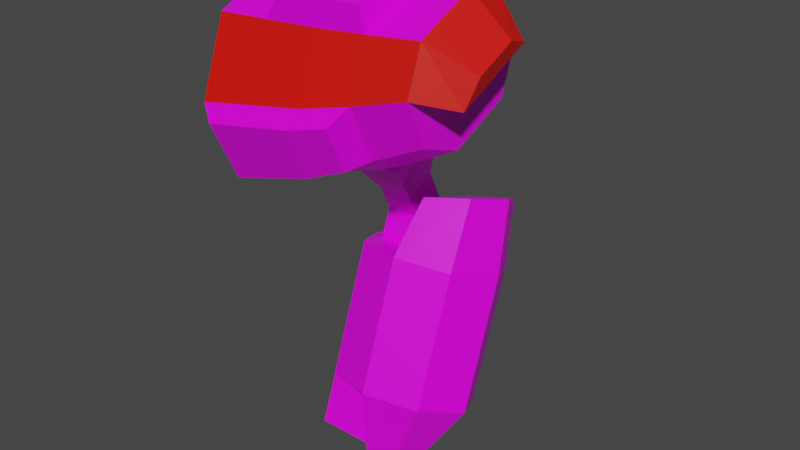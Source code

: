 # Source: mech_arml6.blend  (saved by Blender 3.3.6; exported with 4.5.12 LTS)
import bpy
from mathutils import Matrix  # noqa: F401  (used for matrix-valued properties, if any)

bpy.ops.wm.read_factory_settings(use_empty=True)
scene = bpy.context.scene
scene.name = 'Scene'

# ---- collections
col_arml6 = bpy.data.collections.new('arml6'); scene.collection.children.link(col_arml6)

# ---- images (referenced by path relative to the original .blend; pixels are not part of the script)
import os
ASSET_DIR = os.environ.get("B2B_ASSET_DIR", "")  # directory of the original .blend (textures are referenced by path, not embedded)
HERE = os.path.dirname(os.path.abspath(__file__))  # packed textures are extracted next to this script under _unpacked/

def load_image(name, relpath, width, height, colorspace="sRGB"):
    """Load a texture the original file referenced (path relative to the .blend, or extracted next to this script)."""
    p = next((c for c in (os.path.join(HERE, relpath), os.path.join(ASSET_DIR, relpath)) if relpath and os.path.exists(c)), "")
    if p:
        img = bpy.data.images.load(p, check_existing=True)
        img.name = name
    else:  # same state as the original file: an image datablock whose file is absent (Cycles renders it pink)
        img = bpy.data.images.new(name, width, height)
        img.source = "FILE"
        img.filepath = "//" + (relpath or name)
    img.colorspace_settings.name = colorspace
    return img
img_tex_arml06_png = load_image('tex_arml06.png', 'tex_arml06.png', 1024, 1024, 'sRGB')

# ---- materials (node trees are filled in below, after node groups)
mat_mat_arml = bpy.data.materials.new('mat_arml')
mat_mat_arml.alpha_threshold = 0.0
mat_mat_arml.use_backface_culling = True
mat_mat_arml.use_transparent_shadow = False
mat_mat_arml.line_color = (0.0, 0.0, 0.0, 1.0)
mat_mat_team = bpy.data.materials.new('mat_team')
mat_mat_team.use_backface_culling = True
mat_mat_team.use_transparent_shadow = False

# ---- material node trees
mat_mat_arml.use_nodes = True; mat_mat_arml.node_tree.nodes.clear()
_N = mat_mat_arml.node_tree.nodes; _L = mat_mat_arml.node_tree.links
n0 = _N.new('ShaderNodeOutputMaterial'); n0.name = 'Material Output'; n0.location = (300, 300)
n1 = _N.new('ShaderNodeBsdfPrincipled'); n1.name = 'Principled BSDF'; n1.location = (10, 300)
n1.distribution = 'GGX'
n1.subsurface_method = 'BURLEY'
n1.inputs[2].default_value = 0.4
n1.inputs[3].default_value = 1.45
n1.inputs[27].default_value = (0.0, 0.0, 0.0, 1.0)
n1.inputs[28].default_value = 1.0
n2 = _N.new('ShaderNodeTexImage'); n2.name = 'Image Texture.001'; n2.location = (-254, 300)
n2.image = img_tex_arml06_png
n2.interpolation = 'Closest'
_L.new(n1.outputs[0], n0.inputs[0])
_L.new(n2.outputs[0], n1.inputs[0])
n0.is_active_output = True
mat_mat_team.use_nodes = True; mat_mat_team.node_tree.nodes.clear()
_N = mat_mat_team.node_tree.nodes; _L = mat_mat_team.node_tree.links
n0 = _N.new('ShaderNodeBsdfPrincipled'); n0.name = 'Principled BSDF'; n0.location = (10, 300)
n0.distribution = 'GGX'
n0.subsurface_method = 'BURLEY'
n0.inputs[0].default_value = (0.8, 0.004458, 0.0, 1.0)
n0.inputs[3].default_value = 1.45
n0.inputs[27].default_value = (0.0, 0.0, 0.0, 1.0)
n0.inputs[28].default_value = 1.0
n1 = _N.new('ShaderNodeOutputMaterial'); n1.name = 'Material Output'; n1.location = (300, 300)
_L.new(n0.outputs[0], n1.inputs[0])
n1.is_active_output = True

# ---- world
world_world = bpy.data.worlds.new('World'); scene.world = world_world
world_world.use_nodes = True; world_world.node_tree.nodes.clear()
_N = world_world.node_tree.nodes; _L = world_world.node_tree.links
n0 = _N.new('ShaderNodeOutputWorld'); n0.name = 'World Output'; n0.location = (300, 300)
n1 = _N.new('ShaderNodeBackground'); n1.name = 'Background'; n1.location = (10, 300)
n1.inputs[0].default_value = (0.05088, 0.05088, 0.05088, 1.0)
_L.new(n1.outputs[0], n0.inputs[0])
n0.is_active_output = True
world_world.color = (0.05088, 0.05088, 0.05088)
world_world.use_sun_shadow = False
world_world.sun_shadow_jitter_overblur = 0.0

# ---- meshes
me_arm = bpy.data.meshes.new('arm')
me_arm.from_pydata([(0.2473, 0.1523, -0.7067), (0.2473, 0.2488, -0.4416), (0.3562, 0.1137, -0.6927), (0.3562, 0.2102, -0.4275), (0.4013, 0.0207, -0.6588), (0.4013, 0.1172, -0.3937), (0.3562, -0.07233, -0.625), (0.3562, 0.02417, -0.3598), (0.2473, -0.1109, -0.6109), (0.2473, -0.01436, -0.3458), (0.1391, -0.07233, -0.625), (0.1391, 0.02417, -0.3598), (0.09402, 0.0207, -0.6588), (0.09402, 0.1172, -0.3937), (0.1391, 0.1137, -0.6927), (0.1391, 0.2102, -0.4275), (0.3483, 0.2417, -0.2831), (0.2642, 0.2655, -0.3136), (0.3832, 0.1702, -0.248), (0.3483, 0.09288, -0.2289), (0.2642, 0.05505, -0.237), (0.2409, 0.03859, -0.8143), (0.2954, 0.01933, -0.8073), (0.3179, -0.02719, -0.7904), (0.2954, -0.0737, -0.7734), (0.2409, -0.09296, -0.7664), (0.009392, 0.1656, 0.1757), (0.009392, 0.01407, 0.2309), (0.009392, -0.1926, 0.1345), (0.009392, -0.02394, -0.2271), (0.009392, 0.1827, -0.1308), (0.112, 0.00634, 0.2272), (0.112, -0.1848, 0.1381), (0.112, -0.2358, -0.002058), (0.112, -0.169, -0.1454), (0.112, -0.02883, -0.1965), (0.112, 0.1623, -0.1073), (0.112, 0.2134, 0.03285), (0.2146, -0.001299, 0.2237), (0.2146, -0.1772, 0.1417), (0.2146, -0.03366, -0.1662), (0.2146, 0.1422, -0.08413), (0.3172, -0.0134, 0.218), (0.3172, -0.1651, 0.1473), (0.3172, -0.0413, -0.1182), (0.3172, 0.1104, -0.04743), (0.3172, 0.1509, 0.06379), (0.4198, 0.06364, 0.1785), (0.4198, -0.02725, 0.2116), (0.4198, -0.1512, 0.1538), (0.4198, -0.1843, 0.06287), (0.4198, -0.141, -0.03012), (0.4198, -0.05006, -0.0632), (0.4198, 0.07392, -0.005389), (0.4198, 0.107, 0.08551), (0.4985, -0.0191, 0.1379), (0.4847, 0.03912, 0.1187), (0.4985, -0.1, 0.1002), (0.4847, -0.1228, 0.04325), (0.1428, -0.185, 0.1883), (0.1428, -0.03205, 0.2597), (0.2249, -0.1789, 0.1912), (0.2249, -0.03816, 0.2568), (0.3069, -0.1692, 0.1957), (0.3069, -0.04784, 0.2523), (0.009392, -0.1754, -0.172), (0.009392, -0.2477, -0.017), (0.009392, 0.2378, 0.02073), (0.112, 0.1465, 0.1762), (0.2146, -0.1626, -0.1192), (0.2146, -0.2241, 0.01271), (0.2146, 0.1277, 0.1767), (0.2146, 0.1892, 0.04483), (0.3172, -0.1525, -0.07769), (0.3172, -0.2056, 0.03609), (0.3172, 0.09782, 0.1776), (0.04613, 0.1996, 0.1781), (0.04613, 0.2574, 0.05411), (0.1282, 0.1843, 0.1785), (0.1282, 0.2378, 0.06381), (0.2103, 0.1693, 0.1789), (0.2103, 0.2185, 0.07339), (0.2924, 0.1454, 0.1796), (0.2924, 0.1878, 0.08856), (0.04613, -0.2136, -0.1655), (0.04613, -0.2714, -0.04153), (0.1282, -0.2084, -0.1443), (0.1282, -0.2619, -0.02957), (0.2103, -0.2033, -0.1233), (0.2103, -0.2525, -0.01776), (0.2924, -0.1953, -0.09008), (0.2924, -0.2377, 0.0009401), (0.1324, 0.1526, -0.4164), (0.1324, 0.08327, -0.3912), (0.2062, 0.1526, -0.4164), (0.2062, 0.08327, -0.3912), (0.1082, 0.03753, -0.8034), (0.1082, -0.07735, -0.7616), (0.2304, 0.03753, -0.8034), (0.2304, -0.07735, -0.7616), (0.09654, 0.001707, -0.1759), (0.09654, 0.1336, -0.1144), (0.2421, 0.001707, -0.1759), (0.2421, 0.1336, -0.1144), (0.1329, 0.08389, -0.2661), (0.1329, 0.1498, -0.2353), (0.2057, 0.08389, -0.2661), (0.2057, 0.1498, -0.2353), (0.2057, 0.1868, -0.3145), (0.2057, 0.1208, -0.3452), (0.1329, 0.1868, -0.3145), (0.1329, 0.1208, -0.3452), (0.09654, -0.08987, 0.02048), (0.09654, 0.04203, 0.08199), (0.2421, -0.08987, 0.02048), (0.2421, 0.04203, 0.08199), (0.1082, 0.07735, -0.694), (0.1082, -0.03753, -0.6522), (0.2304, 0.07735, -0.694), (0.2304, -0.03753, -0.6522), (0.1324, 0.1818, -0.3362), (0.1324, 0.1125, -0.311), (0.2062, 0.1818, -0.3362), (0.2062, 0.1125, -0.311)], [], [(0, 1, 3, 2), (2, 3, 5, 4), (4, 5, 7, 6), (6, 7, 9, 8), (8, 9, 11, 10), (10, 11, 13, 12), (5, 3, 16, 18), (12, 13, 15, 14), (14, 15, 1, 0), (0, 8, 10, 12, 14), (16, 17, 20, 19, 18), (9, 1, 15, 13, 11), (4, 6, 24, 23), (3, 1, 17, 16), (7, 5, 18, 19), (1, 9, 20, 17), (9, 7, 19, 20), (25, 21, 22, 23, 24), (8, 0, 21, 25), (6, 8, 25, 24), (2, 4, 23, 22), (0, 2, 22, 21), (27, 26, 67, 30, 29, 65, 66, 28), (36, 37, 72, 41), (27, 28, 32, 31), (30, 67, 37, 36), (65, 29, 35, 34), (28, 66, 33, 32), (26, 27, 31, 68), (29, 30, 36, 35), (39, 43, 63, 61), (34, 35, 40, 69), (32, 33, 70, 39), (68, 31, 38, 71), (35, 36, 41, 40), (43, 42, 64, 63), (46, 75, 47, 54), (41, 72, 46, 45), (69, 40, 44, 73), (39, 70, 74, 43), (71, 38, 42, 75), (40, 41, 45, 44), (49, 50, 58, 57), (44, 45, 53, 52), (74, 73, 51, 50), (42, 43, 49, 48), (45, 46, 54, 53), (73, 44, 52, 51), (43, 74, 50, 49), (75, 42, 48, 47), (55, 57, 58, 56), (47, 50, 51, 52, 53, 54), (47, 48, 55, 56), (50, 47, 56, 58), (48, 49, 57, 55), (62, 61, 63, 64), (60, 59, 61, 62), (32, 39, 61, 59), (31, 32, 59, 60), (42, 38, 62, 64), (38, 31, 60, 62), (73, 74, 91, 90), (67, 26, 76, 77), (46, 72, 81, 83), (33, 66, 85, 87), (26, 68, 78, 76), (74, 70, 89, 91), (77, 76, 78, 79), (79, 78, 80, 81), (81, 80, 82, 83), (72, 37, 79, 81), (71, 75, 82, 80), (37, 67, 77, 79), (75, 46, 83, 82), (68, 71, 80, 78), (85, 84, 86, 87), (87, 86, 88, 89), (89, 88, 90, 91), (70, 33, 87, 89), (69, 73, 90, 88), (65, 34, 86, 84), (66, 65, 84, 85), (34, 69, 88, 86), (93, 95, 123, 121), (97, 96, 98, 99), (119, 117, 97, 99), (118, 119, 99, 98), (116, 118, 98, 96), (117, 116, 96, 97), (102, 114, 112, 100), (103, 102, 106, 107), (102, 103, 115, 114), (101, 113, 115, 103), (100, 101, 105, 104), (102, 100, 104, 106), (101, 103, 107, 105), (105, 107, 108, 110), (106, 104, 111, 109), (107, 106, 109, 108), (104, 105, 110, 111), (100, 112, 113, 101), (95, 94, 122, 123), (94, 92, 120, 122), (92, 93, 121, 120)])
me_arm.polygons.foreach_set('material_index', [0, 0, 0, 0, 0, 0, 0, 0, 0, 0, 0, 0, 0, 0, 0, 0, 0, 0, 0, 0, 0, 0, 0, 0, 0, 0, 0, 1, 1, 0, 0, 0, 1, 1, 0, 0, 0, 0, 0, 1, 1, 0, 1, 0, 0, 0, 0, 0, 1, 1, 1, 0, 1, 0, 1, 0, 0, 0, 0, 0, 0, 0, 0, 0, 0, 0, 0, 0, 0, 0, 0, 0, 0, 0, 0, 0, 0, 0, 0, 0, 0, 0, 0, 0, 0, 0, 0, 0, 0, 0, 0, 0, 0, 0, 0, 0, 0, 0, 0, 0, 0, 0, 0, 0])
_uv = me_arm.uv_layers.new(name='UVMap')
_uv.uv.foreach_set('vector', [0.2391, 0.2454, 0.09399, 0.2454, 0.09399, 0.1856, 0.2391, 0.1856, 0.2391, 0.1856, 0.09399, 0.1856, 0.09399, 0.1296, 0.2391, 0.1296, 0.2391, 0.1296, 0.09399, 0.1296, 0.09399, 0.07367, 0.2391, 0.07367, 0.2391, 0.07367, 0.09399, 0.07367, 0.09399, 0.01382, 0.2391, 0.01382, 0.5167, 0.5198, 0.6618, 0.5198, 0.6618, 0.5793, 0.5167, 0.5793, 0.5167, 0.5793, 0.6618, 0.5793, 0.6618, 0.6353, 0.5167, 0.6353, 0.09399, 0.1296, 0.09399, 0.1856, 0.01822, 0.178, 0.01382, 0.1335, 0.5167, 0.6353, 0.6618, 0.6353, 0.6618, 0.6913, 0.5167, 0.6913, 0.5167, 0.6913, 0.6618, 0.6913, 0.6618, 0.7508, 0.5167, 0.7508, 0.7148, 0.01382, 0.7745, 0.1449, 0.7151, 0.1488, 0.6729, 0.112, 0.6729, 0.05608, 0.1582, 0.6152, 0.1582, 0.6628, 0.05045, 0.622, 0.08201, 0.5863, 0.1266, 0.5835, 0.01382, 0.6781, 0.1485, 0.7291, 0.1091, 0.7736, 0.05324, 0.7773, 0.01383, 0.7376, 0.2391, 0.1296, 0.2391, 0.07367, 0.321, 0.08387, 0.321, 0.1118, 0.09399, 0.1856, 0.09399, 0.2454, 0.02834, 0.2322, 0.01784, 0.1858, 0.09399, 0.07367, 0.09399, 0.1296, 0.01382, 0.1258, 0.01822, 0.08126, 0.1485, 0.7291, 0.01382, 0.6781, 0.05045, 0.622, 0.1582, 0.6628, 0.09399, 0.01382, 0.09399, 0.07367, 0.01784, 0.07349, 0.02835, 0.02703, 0.8252, 0.08223, 0.7953, 0.01669, 0.8252, 0.01468, 0.8463, 0.03304, 0.8463, 0.06102, 0.7745, 0.1449, 0.7148, 0.01382, 0.7953, 0.01669, 0.8252, 0.08223, 0.2391, 0.07367, 0.2391, 0.01382, 0.3191, 0.02343, 0.3191, 0.05336, 0.2391, 0.1856, 0.2391, 0.1296, 0.321, 0.1474, 0.321, 0.1754, 0.2391, 0.2454, 0.2391, 0.1856, 0.3191, 0.2059, 0.3191, 0.2358, 0.4891, 0.7208, 0.4304, 0.7794, 0.3425, 0.7794, 0.2838, 0.7208, 0.2838, 0.6035, 0.3425, 0.5449, 0.4304, 0.5449, 0.4891, 0.6035, 0.06926, 0.3607, 0.08915, 0.2855, 0.1436, 0.2991, 0.1235, 0.3663, 0.6453, 0.02531, 0.6453, 0.1426, 0.5925, 0.1382, 0.5925, 0.0297, 0.01382, 0.3554, 0.03467, 0.2731, 0.08915, 0.2855, 0.06926, 0.3607, 0.03447, 0.5559, 0.01389, 0.4739, 0.0691, 0.4687, 0.08871, 0.5436, 0.9862, 0.4681, 0.9035, 0.4746, 0.9087, 0.4212, 0.9851, 0.4152, 0.8316, 0.5198, 0.9143, 0.5263, 0.9133, 0.5793, 0.8368, 0.5733, 0.01389, 0.4739, 0.01382, 0.3554, 0.06926, 0.3607, 0.0691, 0.4687, 0.5256, 0.1494, 0.4727, 0.1431, 0.4799, 0.1185, 0.522, 0.1237, 0.08871, 0.5436, 0.0691, 0.4687, 0.1228, 0.463, 0.1429, 0.5302, 0.9851, 0.4152, 0.9087, 0.4212, 0.9137, 0.3678, 0.9841, 0.3623, 0.8368, 0.5733, 0.9133, 0.5793, 0.9122, 0.6322, 0.8418, 0.6267, 0.0691, 0.4687, 0.06926, 0.3607, 0.1235, 0.3663, 0.1228, 0.463, 0.4558, 0.1271, 0.4558, 0.0409, 0.4799, 0.04951, 0.4799, 0.1185, 0.7969, 0.4118, 0.8618, 0.4185, 0.8641, 0.4746, 0.811, 0.4692, 0.1235, 0.3663, 0.1436, 0.2991, 0.1996, 0.3147, 0.1801, 0.3723, 0.1429, 0.5302, 0.1228, 0.463, 0.1799, 0.4571, 0.1991, 0.5149, 0.9841, 0.3623, 0.9137, 0.3678, 0.9241, 0.3138, 0.9848, 0.309, 0.8418, 0.6267, 0.9122, 0.6322, 0.9129, 0.6854, 0.8522, 0.6807, 0.1228, 0.463, 0.1235, 0.3663, 0.1801, 0.3723, 0.1799, 0.4571, 0.9862, 0.2557, 0.9366, 0.2596, 0.934, 0.2125, 0.9652, 0.2042, 0.1799, 0.4571, 0.1801, 0.3723, 0.2395, 0.3791, 0.2397, 0.4504, 0.79, 0.576, 0.7251, 0.5826, 0.7392, 0.5253, 0.7922, 0.5198, 0.4558, 0.0409, 0.4558, 0.1271, 0.403, 0.1192, 0.403, 0.04879, 0.1801, 0.3723, 0.1996, 0.3147, 0.2562, 0.3316, 0.2395, 0.3791, 0.1991, 0.5149, 0.1799, 0.4571, 0.2397, 0.4504, 0.2562, 0.4982, 0.9848, 0.309, 0.9241, 0.3138, 0.9366, 0.2596, 0.9862, 0.2557, 0.8522, 0.6807, 0.9129, 0.6854, 0.9143, 0.7388, 0.8647, 0.7349, 0.5641, 0.7784, 0.61, 0.7784, 0.633, 0.8011, 0.5411, 0.8011, 0.5167, 0.8414, 0.6574, 0.8414, 0.6574, 0.8942, 0.6223, 0.9294, 0.5519, 0.9294, 0.5167, 0.8942, 0.8647, 0.7349, 0.9143, 0.7388, 0.8933, 0.7903, 0.8621, 0.7819, 0.6574, 0.8414, 0.5167, 0.8414, 0.5411, 0.8011, 0.633, 0.8011, 0.403, 0.04879, 0.403, 0.1192, 0.3487, 0.107, 0.3487, 0.06103, 0.5221, 0.0443, 0.522, 0.1237, 0.4799, 0.1185, 0.4799, 0.04951, 0.5642, 0.04055, 0.5642, 0.1274, 0.522, 0.1237, 0.5221, 0.0443, 0.5786, 0.1542, 0.5256, 0.1494, 0.522, 0.1237, 0.5642, 0.1274, 0.5925, 0.0297, 0.5925, 0.1382, 0.5642, 0.1274, 0.5642, 0.04055, 0.4727, 0.02486, 0.5257, 0.01855, 0.5221, 0.0443, 0.4799, 0.04951, 0.5257, 0.01855, 0.5785, 0.01382, 0.5642, 0.04055, 0.5221, 0.0443, 0.7251, 0.5826, 0.79, 0.576, 0.7832, 0.6031, 0.7313, 0.6084, 0.3425, 0.7794, 0.4304, 0.7794, 0.4241, 0.8044, 0.3538, 0.8044, 0.7853, 0.4055, 0.7759, 0.3488, 0.7955, 0.3415, 0.8031, 0.3861, 0.8034, 0.6939, 0.804, 0.7481, 0.783, 0.7328, 0.7825, 0.6896, 0.8759, 0.2464, 0.8753, 0.3005, 0.8544, 0.3048, 0.8548, 0.2617, 0.804, 0.5846, 0.8019, 0.6399, 0.7816, 0.6469, 0.7832, 0.6031, 0.7843, 0.2558, 0.8548, 0.2617, 0.8544, 0.3048, 0.7897, 0.2991, 0.7897, 0.2991, 0.8544, 0.3048, 0.8534, 0.3476, 0.7955, 0.3415, 0.7955, 0.3415, 0.8534, 0.3476, 0.8551, 0.3914, 0.8031, 0.3861, 0.7759, 0.3488, 0.7682, 0.295, 0.7897, 0.2991, 0.7955, 0.3415, 0.8738, 0.3545, 0.8759, 0.4098, 0.8551, 0.3914, 0.8534, 0.3476, 0.7682, 0.295, 0.7613, 0.2407, 0.7843, 0.2558, 0.7897, 0.2991, 0.8618, 0.4185, 0.7969, 0.4118, 0.8031, 0.3861, 0.8551, 0.3914, 0.8753, 0.3005, 0.8738, 0.3545, 0.8534, 0.3476, 0.8544, 0.3048, 0.783, 0.7328, 0.7124, 0.7386, 0.7178, 0.6953, 0.7825, 0.6896, 0.7825, 0.6896, 0.7178, 0.6953, 0.7237, 0.653, 0.7816, 0.6469, 0.7816, 0.6469, 0.7237, 0.653, 0.7313, 0.6084, 0.7832, 0.6031, 0.8019, 0.6399, 0.8034, 0.6939, 0.7825, 0.6896, 0.7816, 0.6469, 0.704, 0.6457, 0.7134, 0.5889, 0.7313, 0.6084, 0.7237, 0.653, 0.6895, 0.7538, 0.6964, 0.6995, 0.7178, 0.6953, 0.7124, 0.7386, 0.4304, 0.5449, 0.3425, 0.5449, 0.3538, 0.5198, 0.4241, 0.5198, 0.6964, 0.6995, 0.704, 0.6457, 0.7237, 0.653, 0.7178, 0.6953, 0.1858, 0.6973, 0.1858, 0.6594, 0.2298, 0.6594, 0.2298, 0.6973, 0.7337, 0.4922, 0.6708, 0.4922, 0.6708, 0.4293, 0.7337, 0.4293, 0.6109, 0.3664, 0.6109, 0.3035, 0.6708, 0.3035, 0.6708, 0.3664, 0.6109, 0.4293, 0.6109, 0.3664, 0.6708, 0.3664, 0.6708, 0.4293, 0.6109, 0.4922, 0.6109, 0.4293, 0.6708, 0.4293, 0.6708, 0.4922, 0.6109, 0.3035, 0.6109, 0.2407, 0.6708, 0.2407, 0.6708, 0.3035, 0.4336, 0.3807, 0.4336, 0.4922, 0.3587, 0.4922, 0.3587, 0.3807, 0.5084, 0.3807, 0.4336, 0.3807, 0.4523, 0.318, 0.4897, 0.318, 0.4336, 0.3807, 0.5084, 0.3807, 0.5084, 0.4922, 0.4336, 0.4922, 0.5833, 0.3807, 0.5833, 0.4922, 0.5084, 0.4922, 0.5084, 0.3807, 0.3587, 0.3807, 0.2838, 0.3807, 0.3025, 0.318, 0.34, 0.318, 0.4336, 0.3807, 0.3587, 0.3807, 0.3774, 0.318, 0.4148, 0.318, 0.5833, 0.3807, 0.5084, 0.3807, 0.5271, 0.318, 0.5646, 0.318, 0.5646, 0.318, 0.5271, 0.318, 0.5271, 0.2731, 0.5646, 0.2731, 0.4148, 0.318, 0.3774, 0.318, 0.3774, 0.2731, 0.4148, 0.2731, 0.4897, 0.318, 0.4523, 0.318, 0.4523, 0.2731, 0.4897, 0.2731, 0.34, 0.318, 0.3025, 0.318, 0.3025, 0.2731, 0.34, 0.2731, 0.3587, 0.3807, 0.3587, 0.4922, 0.2838, 0.4922, 0.2838, 0.3807, 0.1858, 0.6594, 0.1858, 0.6214, 0.2298, 0.6214, 0.2298, 0.6594, 0.1858, 0.6214, 0.1858, 0.5835, 0.2298, 0.5835, 0.2298, 0.6214, 0.1858, 0.7352, 0.1858, 0.6973, 0.2298, 0.6973, 0.2298, 0.7352])
me_arm.materials.append(mat_mat_arml)
me_arm.materials.append(mat_mat_team)
me_arm.use_remesh_fix_poles = True
me_arm.use_remesh_preserve_attributes = False
me_arm.use_mirror_vertex_groups = False
me_arm.use_paint_bone_selection = False
me_arm.use_paint_mask = True
me_arm.update()
arm_armature = bpy.data.armatures.new('Armature')  # bones are not reproduced

# ---- objects
ob_arm = bpy.data.objects.new('arm', me_arm)
ob_armature = bpy.data.objects.new('Armature', arm_armature)

# ---- transforms, parenting, visibility, modifiers, constraints
ob_arm.parent = ob_armature
ob_arm.location = (0.0, 0.0, 0.0)
ob_arm.lineart.crease_threshold = 0.0
_vg = ob_arm.vertex_groups.new(name='lower')
_vg.add([0, 1, 2, 3, 4, 5, 6, 7, 8, 9, 10, 11, 12, 13, 14, 15, 16, 17, 18, 19, 20, 21, 22, 23, 24, 25, 92, 93, 94, 95, 96, 97, 98, 99, 116, 117, 118, 119, 120, 121, 122, 123], 1.0, 'REPLACE')
_vg = ob_arm.vertex_groups.new(name='shoulder')
_vg.add([26, 27, 28, 29, 30, 31, 32, 33, 34, 35, 36, 37, 38, 39, 40, 41, 42, 43, 44, 45, 46, 47, 48, 49, 50, 51, 52, 53, 54, 55, 56, 57, 58, 59, 60, 61, 62, 63, 64, 65, 66, 67, 68, 69, 70, 71, 72, 73, 74, 75, 76, 77, 78, 79, 80, 81, 82, 83, 84, 85, 86, 87, 88, 89, 90, 91], 1.0, 'REPLACE')
_vg = ob_arm.vertex_groups.new(name='upper')
_vg.add([100, 101, 102, 103, 104, 105, 106, 107, 108, 109, 110, 111, 112, 113, 114, 115], 1.0, 'REPLACE')
_vg = ob_arm.vertex_groups.new(name='arm_ik_pole')
_vg = ob_arm.vertex_groups.new(name='arm_ik_target')
_vg = ob_arm.vertex_groups.new(name='hand')
_m = ob_arm.modifiers.new('Armature', 'ARMATURE')
_m.object = ob_armature
ob_armature.location = (0.0, 0.0, 0.0)
ob_armature.show_in_front = True
ob_armature.lineart.crease_threshold = 0.0

# ---- collection membership
col_arml6.objects.link(ob_arm)
col_arml6.objects.link(ob_armature)

# ---- scene / render settings (as saved in the file)
scene.frame_start = 1; scene.frame_end = 250; scene.frame_set(1)
scene.render.engine = 'BLENDER_EEVEE_NEXT'
scene.render.fps = 30
scene.cycles.use_denoising = False
scene.cycles.samples = 128
scene.cycles.sampling_pattern = 'TABULATED_SOBOL'
scene.cycles.use_adaptive_sampling = False
scene.cycles.use_light_tree = False
scene.view_settings.view_transform = 'Filmic'
bpy.context.view_layer.update()

# ---- added for rendering (the .blend has no active camera and no usable light): camera, sun
cam_auto = bpy.data.cameras.new('AutoCamera')
cam_auto.lens = 50.0
cam_auto.sensor_width = 36.0
cam_auto.clip_end = 1000.0
ob_auto_camera = bpy.data.objects.new('AutoCamera', cam_auto)
scene.collection.objects.link(ob_auto_camera)
ob_auto_camera.location = (1.4535, -1.4424, 0.682323)
ob_auto_camera.rotation_euler = (1.09748, -7.21219e-08, 0.694738)
scene.camera = ob_auto_camera
light_auto_sun = bpy.data.lights.new('AutoSun', 'SUN')
light_auto_sun.energy = 3.0
light_auto_sun.angle = 0.0523599
ob_auto_sun = bpy.data.objects.new('AutoSun', light_auto_sun)
scene.collection.objects.link(ob_auto_sun)
ob_auto_sun.rotation_euler = (0.872665, 0.174533, 0.523599)
bpy.context.view_layer.update()
